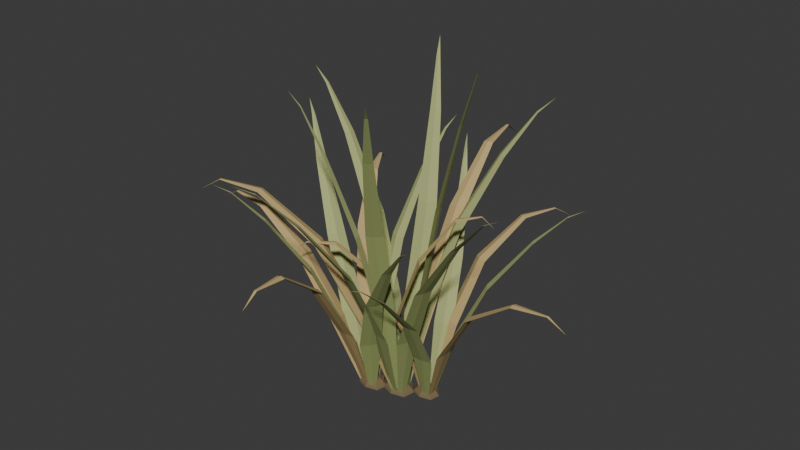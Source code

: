 # Source: source.blend  (saved by Blender 4.3.34; exported with 4.5.12 LTS)
import bpy
from mathutils import Matrix  # noqa: F401  (used for matrix-valued properties, if any)

bpy.ops.wm.read_factory_settings(use_empty=True)
scene = bpy.context.scene
scene.name = 'Scene'

# ---- collections
col_collection = bpy.data.collections.new('Collection'); scene.collection.children.link(col_collection)

# ---- materials (node trees are filled in below, after node groups)
mat_root_sheath = bpy.data.materials.new('Root_Sheath')
mat_root_sheath.diffuse_color = (0.185, 0.135, 0.065, 1.0)
mat_leaf_sunlit = bpy.data.materials.new('Leaf_Sunlit')
mat_leaf_sunlit.diffuse_color = (0.415, 0.455, 0.185, 1.0)
mat_leaf_olive = bpy.data.materials.new('Leaf_Olive')
mat_leaf_olive.diffuse_color = (0.285, 0.335, 0.115, 1.0)
mat_leaf_oldergold = bpy.data.materials.new('Leaf_OlderGold')
mat_leaf_oldergold.diffuse_color = (0.54, 0.395, 0.17, 1.0)
mat_leaf_oldershade = bpy.data.materials.new('Leaf_OlderShade')
mat_leaf_oldershade.diffuse_color = (0.365, 0.265, 0.105, 1.0)

# ---- material node trees
mat_root_sheath.use_nodes = True; mat_root_sheath.node_tree.nodes.clear()
_N = mat_root_sheath.node_tree.nodes; _L = mat_root_sheath.node_tree.links
n0 = _N.new('ShaderNodeBsdfPrincipled'); n0.name = 'Principled BSDF'; n0.location = (10, 300)
n0.inputs[0].default_value = (0.185, 0.135, 0.065, 1.0)
n0.inputs[2].default_value = 0.88
n1 = _N.new('ShaderNodeOutputMaterial'); n1.name = 'Material Output'; n1.location = (300, 300)
_L.new(n0.outputs[0], n1.inputs[0])
n1.is_active_output = True
mat_leaf_sunlit.use_nodes = True; mat_leaf_sunlit.node_tree.nodes.clear()
_N = mat_leaf_sunlit.node_tree.nodes; _L = mat_leaf_sunlit.node_tree.links
n0 = _N.new('ShaderNodeBsdfPrincipled'); n0.name = 'Principled BSDF'; n0.location = (10, 300)
n0.inputs[0].default_value = (0.415, 0.455, 0.185, 1.0)
n0.inputs[2].default_value = 0.88
n1 = _N.new('ShaderNodeOutputMaterial'); n1.name = 'Material Output'; n1.location = (300, 300)
_L.new(n0.outputs[0], n1.inputs[0])
n1.is_active_output = True
mat_leaf_olive.use_nodes = True; mat_leaf_olive.node_tree.nodes.clear()
_N = mat_leaf_olive.node_tree.nodes; _L = mat_leaf_olive.node_tree.links
n0 = _N.new('ShaderNodeBsdfPrincipled'); n0.name = 'Principled BSDF'; n0.location = (10, 300)
n0.inputs[0].default_value = (0.285, 0.335, 0.115, 1.0)
n0.inputs[2].default_value = 0.88
n1 = _N.new('ShaderNodeOutputMaterial'); n1.name = 'Material Output'; n1.location = (300, 300)
_L.new(n0.outputs[0], n1.inputs[0])
n1.is_active_output = True
mat_leaf_oldergold.use_nodes = True; mat_leaf_oldergold.node_tree.nodes.clear()
_N = mat_leaf_oldergold.node_tree.nodes; _L = mat_leaf_oldergold.node_tree.links
n0 = _N.new('ShaderNodeBsdfPrincipled'); n0.name = 'Principled BSDF'; n0.location = (10, 300)
n0.inputs[0].default_value = (0.54, 0.395, 0.17, 1.0)
n0.inputs[2].default_value = 0.88
n1 = _N.new('ShaderNodeOutputMaterial'); n1.name = 'Material Output'; n1.location = (300, 300)
_L.new(n0.outputs[0], n1.inputs[0])
n1.is_active_output = True
mat_leaf_oldershade.use_nodes = True; mat_leaf_oldershade.node_tree.nodes.clear()
_N = mat_leaf_oldershade.node_tree.nodes; _L = mat_leaf_oldershade.node_tree.links
n0 = _N.new('ShaderNodeBsdfPrincipled'); n0.name = 'Principled BSDF'; n0.location = (10, 300)
n0.inputs[0].default_value = (0.365, 0.265, 0.105, 1.0)
n0.inputs[2].default_value = 0.88
n1 = _N.new('ShaderNodeOutputMaterial'); n1.name = 'Material Output'; n1.location = (300, 300)
_L.new(n0.outputs[0], n1.inputs[0])
n1.is_active_output = True

# ---- world
world_world = bpy.data.worlds.new('World'); scene.world = world_world
world_world.use_nodes = True; world_world.node_tree.nodes.clear()
_N = world_world.node_tree.nodes; _L = world_world.node_tree.links
n0 = _N.new('ShaderNodeOutputWorld'); n0.name = 'World Output'; n0.location = (300, 300)
n1 = _N.new('ShaderNodeBackground'); n1.name = 'Background'; n1.location = (10, 300)
n1.inputs[0].default_value = (0.05088, 0.05088, 0.05088, 1.0)
_L.new(n1.outputs[0], n0.inputs[0])
n0.is_active_output = True
world_world.color = (0.05088, 0.05088, 0.05088)
world_world.sun_shadow_jitter_overblur = 0.0

# ---- meshes
me_crown_main = bpy.data.meshes.new('Crown_Main')
me_crown_main.from_pydata([(0.03136, 0.005277, 0.0), (0.01547, 0.02508, 0.0), (-0.012, 0.02203, 0.0), (-0.03323, 0.007007, 0.0), (-0.0251, -0.0158, 0.0), (-0.000743, -0.02527, 0.0), (0.02666, -0.01854, 0.0), (0.02854, 0.004802, 0.00512), (0.01408, 0.02282, 0.00512), (-0.01092, 0.02005, 0.00512), (-0.03024, 0.006377, 0.00512), (-0.02284, -0.01437, 0.00512), (-0.0006761, -0.023, 0.00512), (0.02426, -0.01688, 0.00512), (0.01662, 0.002797, 0.016), (0.008199, 0.01329, 0.016), (-0.006358, 0.01168, 0.016), (-0.01761, 0.003714, 0.016), (-0.0133, -0.008372, 0.016), (-0.0003938, -0.01339, 0.016), (0.01413, -0.009829, 0.016)], [], [(6, 5, 4, 3, 2, 1, 0), (14, 15, 16, 17, 18, 19, 20), (0, 1, 8, 7), (1, 2, 9, 8), (2, 3, 10, 9), (3, 4, 11, 10), (4, 5, 12, 11), (5, 6, 13, 12), (6, 0, 7, 13), (7, 8, 15, 14), (8, 9, 16, 15), (9, 10, 17, 16), (10, 11, 18, 17), (11, 12, 19, 18), (12, 13, 20, 19), (13, 7, 14, 20)])
me_crown_main.materials.append(mat_root_sheath)
me_crown_main.update()
me_crown_left = bpy.data.meshes.new('Crown_Left')
me_crown_left.from_pydata([(-0.02158, -0.01222, 0.0), (-0.03598, 0.005728, 0.0), (-0.06087, 0.002968, 0.0), (-0.08011, -0.01065, 0.0), (-0.07274, -0.03132, 0.0), (-0.05067, -0.0399, 0.0), (-0.02584, -0.03381, 0.0), (-0.02414, -0.01265, 0.00448), (-0.03724, 0.003682, 0.00448), (-0.05989, 0.001171, 0.00448), (-0.0774, -0.01122, 0.00448), (-0.0707, -0.03003, 0.00448), (-0.05061, -0.03784, 0.00448), (-0.02802, -0.03229, 0.00448), (-0.03494, -0.01447, 0.014), (-0.04257, -0.004954, 0.014), (-0.05576, -0.006417, 0.014), (-0.06596, -0.01363, 0.014), (-0.06205, -0.02459, 0.014), (-0.05036, -0.02914, 0.014), (-0.0372, -0.02591, 0.014)], [], [(6, 5, 4, 3, 2, 1, 0), (14, 15, 16, 17, 18, 19, 20), (0, 1, 8, 7), (1, 2, 9, 8), (2, 3, 10, 9), (3, 4, 11, 10), (4, 5, 12, 11), (5, 6, 13, 12), (6, 0, 7, 13), (7, 8, 15, 14), (8, 9, 16, 15), (9, 10, 17, 16), (10, 11, 18, 17), (11, 12, 19, 18), (12, 13, 20, 19), (13, 7, 14, 20)])
me_crown_left.materials.append(mat_root_sheath)
me_crown_left.update()
me_crown_right = bpy.data.meshes.new('Crown_Right')
me_crown_right.from_pydata([(0.07446, 0.02645, 0.0), (0.06105, 0.04316, 0.0), (0.03788, 0.04059, 0.0), (0.01996, 0.02791, 0.0), (0.02682, 0.008672, 0.0), (0.04737, 0.0006786, 0.0), (0.07049, 0.006353, 0.0), (0.07208, 0.02605, 0.00416), (0.05988, 0.04126, 0.00416), (0.03879, 0.03892, 0.00416), (0.02249, 0.02738, 0.00416), (0.02873, 0.009871, 0.00416), (0.04743, 0.002597, 0.00416), (0.06847, 0.007761, 0.00416), (0.06202, 0.02436, 0.013), (0.05492, 0.03321, 0.013), (0.04264, 0.03185, 0.013), (0.03314, 0.02513, 0.013), (0.03678, 0.01494, 0.013), (0.04767, 0.0107, 0.013), (0.05992, 0.01371, 0.013)], [], [(6, 5, 4, 3, 2, 1, 0), (14, 15, 16, 17, 18, 19, 20), (0, 1, 8, 7), (1, 2, 9, 8), (2, 3, 10, 9), (3, 4, 11, 10), (4, 5, 12, 11), (5, 6, 13, 12), (6, 0, 7, 13), (7, 8, 15, 14), (8, 9, 16, 15), (9, 10, 17, 16), (10, 11, 18, 17), (11, 12, 19, 18), (12, 13, 20, 19), (13, 7, 14, 20)])
me_crown_right.materials.append(mat_root_sheath)
me_crown_right.update()
me_blade_main_01 = bpy.data.meshes.new('Blade_Main_01')
me_blade_main_01.from_pydata([(0.01224, 0.01735, 0.006), (0.01242, 0.009817, 0.006183), (0.0167, 0.003617, 0.006), (0.01517, 0.01071, 0.005938), (0.02292, 0.04526, 0.1908), (0.0228, 0.02544, 0.1915), (0.03354, 0.008778, 0.1908), (0.03008, 0.02756, 0.1906), (0.04966, 0.05695, 0.3756), (0.04903, 0.04092, 0.3765), (0.05719, 0.02711, 0.3756), (0.05492, 0.04241, 0.3753), (0.09019, 0.05802, 0.5406), (0.08953, 0.04895, 0.5413), (0.09384, 0.04093, 0.5406), (0.09286, 0.04966, 0.5404), (0.1214, 0.05289, 0.6363), (0.1211, 0.04994, 0.6366), (0.1224, 0.04729, 0.6363), (0.1222, 0.05014, 0.6362), (0.1381, 0.05066, 0.666)], [], [(3, 2, 1, 0), (0, 1, 5, 4), (1, 2, 6, 5), (2, 3, 7, 6), (3, 0, 4, 7), (4, 5, 9, 8), (5, 6, 10, 9), (6, 7, 11, 10), (7, 4, 8, 11), (8, 9, 13, 12), (9, 10, 14, 13), (10, 11, 15, 14), (11, 8, 12, 15), (12, 13, 17, 16), (13, 14, 18, 17), (14, 15, 19, 18), (15, 12, 16, 19), (16, 17, 20), (17, 18, 20), (18, 19, 20), (19, 16, 20)])
me_blade_main_01.polygons.foreach_set('material_index', [1, 0, 0, 1, 1, 0, 0, 1, 1, 0, 0, 1, 1, 0, 0, 1, 1, 0, 0, 1, 1])
me_blade_main_01.materials.append(mat_leaf_sunlit)
me_blade_main_01.materials.append(mat_leaf_olive)
me_blade_main_01.update()
me_blade_main_02 = bpy.data.meshes.new('Blade_Main_02')
me_blade_main_02.from_pydata([(-0.01002, 0.01865, 0.006), (-0.00152, 0.01931, 0.006318), (0.005236, 0.0245, 0.006), (-0.002687, 0.02235, 0.005892), (-0.02107, 0.04229, 0.1796), (0.001212, 0.04467, 0.1808), (0.01865, 0.05875, 0.1796), (-0.002036, 0.05251, 0.1792), (-0.026, 0.0847, 0.3532), (-0.008073, 0.08731, 0.3547), (0.00574, 0.09904, 0.3532), (-0.01083, 0.09342, 0.3527), (-0.04396, 0.139, 0.5082), (-0.03387, 0.1409, 0.5093), (-0.0262, 0.1477, 0.5082), (-0.03549, 0.1442, 0.5078), (-0.061, 0.1778, 0.5981), (-0.05774, 0.1785, 0.5986), (-0.05527, 0.1808, 0.5981), (-0.05826, 0.1795, 0.5979), (-0.07048, 0.199, 0.626)], [], [(3, 2, 1, 0), (0, 1, 5, 4), (1, 2, 6, 5), (2, 3, 7, 6), (3, 0, 4, 7), (4, 5, 9, 8), (5, 6, 10, 9), (6, 7, 11, 10), (7, 4, 8, 11), (8, 9, 13, 12), (9, 10, 14, 13), (10, 11, 15, 14), (11, 8, 12, 15), (12, 13, 17, 16), (13, 14, 18, 17), (14, 15, 19, 18), (15, 12, 16, 19), (16, 17, 20), (17, 18, 20), (18, 19, 20), (19, 16, 20)])
me_blade_main_02.polygons.foreach_set('material_index', [1, 0, 0, 1, 1, 0, 0, 1, 1, 0, 0, 1, 1, 0, 0, 1, 1, 0, 0, 1, 1])
me_blade_main_02.materials.append(mat_leaf_sunlit)
me_blade_main_02.materials.append(mat_leaf_olive)
me_blade_main_02.update()
me_blade_main_03 = bpy.data.meshes.new('Blade_Main_03')
me_blade_main_03.from_pydata([(-0.001294, -0.01868, 0.006), (-0.004603, -0.01104, 0.00629), (-0.01155, -0.006456, 0.006), (-0.007042, -0.01309, 0.005901), (-0.004139, -0.05304, 0.1712), (-0.01245, -0.03278, 0.1723), (-0.03042, -0.02028, 0.1712), (-0.01892, -0.03798, 0.1708), (-0.03146, -0.07921, 0.3364), (-0.03785, -0.0627, 0.3378), (-0.05205, -0.05213, 0.3364), (-0.04309, -0.06668, 0.3359), (-0.07829, -0.1026, 0.4839), (-0.08174, -0.09316, 0.4849), (-0.08958, -0.0869, 0.4839), (-0.08469, -0.09528, 0.4835), (-0.1164, -0.1147, 0.5694), (-0.1175, -0.1117, 0.5699), (-0.1199, -0.1096, 0.5694), (-0.1184, -0.1123, 0.5693), (-0.1367, -0.1218, 0.596)], [], [(3, 2, 1, 0), (0, 1, 5, 4), (1, 2, 6, 5), (2, 3, 7, 6), (3, 0, 4, 7), (4, 5, 9, 8), (5, 6, 10, 9), (6, 7, 11, 10), (7, 4, 8, 11), (8, 9, 13, 12), (9, 10, 14, 13), (10, 11, 15, 14), (11, 8, 12, 15), (12, 13, 17, 16), (13, 14, 18, 17), (14, 15, 19, 18), (15, 12, 16, 19), (16, 17, 20), (17, 18, 20), (18, 19, 20), (19, 16, 20)])
me_blade_main_03.polygons.foreach_set('material_index', [1, 0, 0, 1, 1, 0, 0, 1, 1, 0, 0, 1, 1, 0, 0, 1, 1, 0, 0, 1, 1])
me_blade_main_03.materials.append(mat_leaf_sunlit)
me_blade_main_03.materials.append(mat_leaf_olive)
me_blade_main_03.update()
me_blade_main_04 = bpy.data.meshes.new('Blade_Main_04')
me_blade_main_04.from_pydata([(0.009667, -0.01411, 0.006), (0.00209, -0.01565, 0.006295), (-0.003418, -0.02107, 0.006), (0.003477, -0.01825, 0.0059), (0.02298, -0.03787, 0.1852), (0.003247, -0.04275, 0.1863), (-0.0107, -0.05753, 0.1852), (0.007123, -0.04939, 0.1848), (0.03432, -0.08101, 0.3644), (0.0186, -0.08579, 0.3658), (0.007811, -0.09819, 0.3644), (0.0219, -0.09089, 0.3639), (0.0608, -0.1351, 0.5244), (0.05206, -0.1383, 0.5254), (0.04622, -0.1455, 0.5244), (0.054, -0.141, 0.524), (0.08412, -0.1733, 0.6172), (0.08134, -0.1745, 0.6176), (0.07948, -0.1769, 0.6172), (0.08196, -0.1753, 0.6171), (0.09702, -0.1942, 0.646)], [], [(3, 2, 1, 0), (0, 1, 5, 4), (1, 2, 6, 5), (2, 3, 7, 6), (3, 0, 4, 7), (4, 5, 9, 8), (5, 6, 10, 9), (6, 7, 11, 10), (7, 4, 8, 11), (8, 9, 13, 12), (9, 10, 14, 13), (10, 11, 15, 14), (11, 8, 12, 15), (12, 13, 17, 16), (13, 14, 18, 17), (14, 15, 19, 18), (15, 12, 16, 19), (16, 17, 20), (17, 18, 20), (18, 19, 20), (19, 16, 20)])
me_blade_main_04.polygons.foreach_set('material_index', [1, 0, 0, 1, 1, 0, 0, 1, 1, 0, 0, 1, 1, 0, 0, 1, 1, 0, 0, 1, 1])
me_blade_main_04.materials.append(mat_leaf_sunlit)
me_blade_main_04.materials.append(mat_leaf_olive)
me_blade_main_04.update()
me_blade_main_05 = bpy.data.meshes.new('Blade_Main_05')
me_blade_main_05.from_pydata([(-0.003218, 0.02549, 0.006), (0.003722, 0.01872, 0.006599), (0.01322, 0.01675, 0.006), (0.005438, 0.02194, 0.005796), (-0.007803, 0.07361, 0.1544), (0.009724, 0.05513, 0.1567), (0.03435, 0.04863, 0.1544), (0.01448, 0.06316, 0.1536), (0.01997, 0.1296, 0.3028), (0.03352, 0.1142, 0.3055), (0.05296, 0.1075, 0.3028), (0.03746, 0.1201, 0.3019), (0.07116, 0.1972, 0.4353), (0.07851, 0.1882, 0.4372), (0.08919, 0.1837, 0.4353), (0.08074, 0.1912, 0.4346), (0.1139, 0.2431, 0.5121), (0.1162, 0.2402, 0.5129), (0.1196, 0.2385, 0.5121), (0.1169, 0.241, 0.5119), (0.1365, 0.2683, 0.536)], [], [(3, 2, 1, 0), (0, 1, 5, 4), (1, 2, 6, 5), (2, 3, 7, 6), (3, 0, 4, 7), (4, 5, 9, 8), (5, 6, 10, 9), (6, 7, 11, 10), (7, 4, 8, 11), (8, 9, 13, 12), (9, 10, 14, 13), (10, 11, 15, 14), (11, 8, 12, 15), (12, 13, 17, 16), (13, 14, 18, 17), (14, 15, 19, 18), (15, 12, 16, 19), (16, 17, 20), (17, 18, 20), (18, 19, 20), (19, 16, 20)])
me_blade_main_05.polygons.foreach_set('material_index', [1, 0, 0, 1, 1, 0, 0, 1, 1, 0, 0, 1, 1, 0, 0, 1, 1, 0, 0, 1, 1])
me_blade_main_05.materials.append(mat_leaf_sunlit)
me_blade_main_05.materials.append(mat_leaf_olive)
me_blade_main_05.update()
me_blade_main_06 = bpy.data.meshes.new('Blade_Main_06')
me_blade_main_06.from_pydata([(-0.01334, 0.0006514, 0.006), (-0.008565, 0.008178, 0.006516), (-0.008624, 0.01709, 0.006), (-0.0118, 0.009106, 0.005825), (-0.04964, 0.008497, 0.16), (-0.03791, 0.02875, 0.162), (-0.03867, 0.05214, 0.16), (-0.04628, 0.03085, 0.1593), (-0.1032, 0.0351, 0.314), (-0.09464, 0.05192, 0.3164), (-0.09571, 0.07077, 0.314), (-0.1011, 0.05328, 0.3132), (-0.1804, 0.0604, 0.4515), (-0.1761, 0.07017, 0.4532), (-0.1769, 0.08081, 0.4515), (-0.1795, 0.07075, 0.4509), (-0.2386, 0.07532, 0.5312), (-0.2374, 0.07856, 0.5319), (-0.2377, 0.08201, 0.5312), (-0.2384, 0.0787, 0.531), (-0.2705, 0.08329, 0.556)], [], [(3, 2, 1, 0), (0, 1, 5, 4), (1, 2, 6, 5), (2, 3, 7, 6), (3, 0, 4, 7), (4, 5, 9, 8), (5, 6, 10, 9), (6, 7, 11, 10), (7, 4, 8, 11), (8, 9, 13, 12), (9, 10, 14, 13), (10, 11, 15, 14), (11, 8, 12, 15), (12, 13, 17, 16), (13, 14, 18, 17), (14, 15, 19, 18), (15, 12, 16, 19), (16, 17, 20), (17, 18, 20), (18, 19, 20), (19, 16, 20)])
me_blade_main_06.polygons.foreach_set('material_index', [1, 0, 0, 1, 1, 0, 0, 1, 1, 0, 0, 1, 1, 0, 0, 1, 1, 0, 0, 1, 1])
me_blade_main_06.materials.append(mat_leaf_sunlit)
me_blade_main_06.materials.append(mat_leaf_olive)
me_blade_main_06.update()
me_blade_main_07 = bpy.data.meshes.new('Blade_Main_07')
me_blade_main_07.from_pydata([(0.01077, -0.01967, 0.006), (0.002397, -0.01518, 0.006666), (-0.007075, -0.01588, 0.006), (0.001658, -0.01865, 0.005773), (0.02734, -0.06837, 0.1488), (0.005656, -0.05609, 0.1514), (-0.01925, -0.05685, 0.1488), (0.003497, -0.06482, 0.1479), (0.01489, -0.1361, 0.2916), (-0.002393, -0.1259, 0.2946), (-0.02246, -0.1253, 0.2916), (-0.004259, -0.1323, 0.2906), (-0.01738, -0.2241, 0.4191), (-0.02705, -0.2182, 0.4212), (-0.03834, -0.2172, 0.4191), (-0.02814, -0.2215, 0.4184), (-0.04711, -0.2868, 0.4931), (-0.05025, -0.2849, 0.4938), (-0.05388, -0.2843, 0.4931), (-0.05058, -0.2858, 0.4928), (-0.06261, -0.321, 0.516)], [], [(3, 2, 1, 0), (0, 1, 5, 4), (1, 2, 6, 5), (2, 3, 7, 6), (3, 0, 4, 7), (4, 5, 9, 8), (5, 6, 10, 9), (6, 7, 11, 10), (7, 4, 8, 11), (8, 9, 13, 12), (9, 10, 14, 13), (10, 11, 15, 14), (11, 8, 12, 15), (12, 13, 17, 16), (13, 14, 18, 17), (14, 15, 19, 18), (15, 12, 16, 19), (16, 17, 20), (17, 18, 20), (18, 19, 20), (19, 16, 20)])
me_blade_main_07.polygons.foreach_set('material_index', [1, 0, 0, 1, 1, 0, 0, 1, 1, 0, 0, 1, 1, 0, 0, 1, 1, 0, 0, 1, 1])
me_blade_main_07.materials.append(mat_leaf_sunlit)
me_blade_main_07.materials.append(mat_leaf_olive)
me_blade_main_07.update()
me_blade_main_08 = bpy.data.meshes.new('Blade_Main_08')
me_blade_main_08.from_pydata([(0.02054, -0.005215, 0.006), (0.01516, -0.01206, 0.006611), (0.01428, -0.02072, 0.006), (0.01818, -0.01328, 0.005792), (0.05966, -0.0187, 0.1432), (0.04629, -0.03721, 0.1456), (0.04444, -0.05998, 0.1432), (0.05401, -0.04006, 0.1424), (0.1164, -0.05315, 0.2804), (0.1065, -0.06865, 0.2831), (0.1053, -0.08701, 0.2804), (0.1123, -0.07057, 0.2795), (0.1989, -0.08958, 0.4029), (0.1938, -0.09865, 0.4048), (0.1933, -0.109, 0.4029), (0.1968, -0.09953, 0.4023), (0.2613, -0.1128, 0.4739), (0.2599, -0.1158, 0.4747), (0.2597, -0.1192, 0.4739), (0.2607, -0.1161, 0.4737), (0.2956, -0.1253, 0.496)], [], [(3, 2, 1, 0), (0, 1, 5, 4), (1, 2, 6, 5), (2, 3, 7, 6), (3, 0, 4, 7), (4, 5, 9, 8), (5, 6, 10, 9), (6, 7, 11, 10), (7, 4, 8, 11), (8, 9, 13, 12), (9, 10, 14, 13), (10, 11, 15, 14), (11, 8, 12, 15), (12, 13, 17, 16), (13, 14, 18, 17), (14, 15, 19, 18), (15, 12, 16, 19), (16, 17, 20), (17, 18, 20), (18, 19, 20), (19, 16, 20)])
me_blade_main_08.polygons.foreach_set('material_index', [1, 0, 0, 1, 1, 0, 0, 1, 1, 0, 0, 1, 1, 0, 0, 1, 1, 0, 0, 1, 1])
me_blade_main_08.materials.append(mat_leaf_sunlit)
me_blade_main_08.materials.append(mat_leaf_olive)
me_blade_main_08.update()
me_blade_main_09 = bpy.data.meshes.new('Blade_Main_09')
me_blade_main_09.from_pydata([(-0.006316, -0.01778, 0.006), (-0.007481, -0.009351, 0.006654), (-0.01296, -0.002848, 0.006), (-0.01037, -0.01064, 0.005778), (-0.04279, -0.06116, 0.1581), (-0.04555, -0.03903, 0.1607), (-0.05924, -0.02143, 0.1581), (-0.05287, -0.04206, 0.1572), (-0.1146, -0.09573, 0.3024), (-0.1169, -0.078, 0.3057), (-0.1269, -0.06315, 0.3024), (-0.122, -0.07992, 0.3013), (-0.2182, -0.1283, 0.3882), (-0.2201, -0.1185, 0.3909), (-0.2246, -0.1096, 0.3882), (-0.2218, -0.1191, 0.3873), (-0.2963, -0.1463, 0.396), (-0.2974, -0.1433, 0.397), (-0.2982, -0.1402, 0.396), (-0.2972, -0.1432, 0.3957), (-0.3385, -0.1567, 0.3687)], [], [(3, 2, 1, 0), (0, 1, 5, 4), (1, 2, 6, 5), (2, 3, 7, 6), (3, 0, 4, 7), (4, 5, 9, 8), (5, 6, 10, 9), (6, 7, 11, 10), (7, 4, 8, 11), (8, 9, 13, 12), (9, 10, 14, 13), (10, 11, 15, 14), (11, 8, 12, 15), (12, 13, 17, 16), (13, 14, 18, 17), (14, 15, 19, 18), (15, 12, 16, 19), (16, 17, 20), (17, 18, 20), (18, 19, 20), (19, 16, 20)])
me_blade_main_09.polygons.foreach_set('material_index', [1, 0, 0, 1, 1, 0, 0, 1, 1, 0, 0, 1, 1, 0, 0, 1, 1, 0, 0, 1, 1])
me_blade_main_09.materials.append(mat_leaf_oldergold)
me_blade_main_09.materials.append(mat_leaf_oldershade)
me_blade_main_09.update()
me_blade_main_10 = bpy.data.meshes.new('Blade_Main_10')
me_blade_main_10.from_pydata([(-0.002206, 0.01696, 0.006), (0.00524, 0.01493, 0.00652), (0.01261, 0.01722, 0.006), (0.00519, 0.01783, 0.005823), (-0.003629, 0.06386, 0.1737), (0.01613, 0.05941, 0.1757), (0.03532, 0.06591, 0.1737), (0.01575, 0.06675, 0.173), (0.005303, 0.1383, 0.3328), (0.02139, 0.1359, 0.3355), (0.03675, 0.1413, 0.3328), (0.0209, 0.1411, 0.3319), (0.005518, 0.2405, 0.4274), (0.01459, 0.2403, 0.4297), (0.02329, 0.2429, 0.4274), (0.01434, 0.2421, 0.4266), (0.001571, 0.3158, 0.436), (0.00443, 0.3165, 0.4369), (0.007342, 0.3168, 0.436), (0.004465, 0.3163, 0.4357), (-0.0007313, 0.357, 0.4059)], [], [(3, 2, 1, 0), (0, 1, 5, 4), (1, 2, 6, 5), (2, 3, 7, 6), (3, 0, 4, 7), (4, 5, 9, 8), (5, 6, 10, 9), (6, 7, 11, 10), (7, 4, 8, 11), (8, 9, 13, 12), (9, 10, 14, 13), (10, 11, 15, 14), (11, 8, 12, 15), (12, 13, 17, 16), (13, 14, 18, 17), (14, 15, 19, 18), (15, 12, 16, 19), (16, 17, 20), (17, 18, 20), (18, 19, 20), (19, 16, 20)])
me_blade_main_10.polygons.foreach_set('material_index', [1, 0, 0, 1, 1, 0, 0, 1, 1, 0, 0, 1, 1, 0, 0, 1, 1, 0, 0, 1, 1])
me_blade_main_10.materials.append(mat_leaf_oldergold)
me_blade_main_10.materials.append(mat_leaf_oldershade)
me_blade_main_10.update()
me_blade_left_01 = bpy.data.meshes.new('Blade_Left_01')
me_blade_left_01.from_pydata([(-0.07127, -0.02183, 0.006), (-0.06555, -0.01554, 0.006558), (-0.06411, -0.007148, 0.006), (-0.06842, -0.01414, 0.00581), (-0.1166, -0.0273, 0.1376), (-0.1013, -0.01103, 0.1398), (-0.09676, 0.01084, 0.1376), (-0.1085, -0.007282, 0.1368), (-0.1715, -0.003215, 0.2692), (-0.159, 0.009744, 0.2718), (-0.1544, 0.02716, 0.2692), (-0.1643, 0.01273, 0.2683), (-0.2387, 0.04336, 0.3867), (-0.2316, 0.05061, 0.3885), (-0.2285, 0.0603, 0.3867), (-0.2343, 0.05225, 0.3861), (-0.2849, 0.08292, 0.4549), (-0.2826, 0.08528, 0.4555), (-0.2815, 0.08837, 0.4549), (-0.2834, 0.08576, 0.4546), (-0.3104, 0.1039, 0.476)], [], [(3, 2, 1, 0), (0, 1, 5, 4), (1, 2, 6, 5), (2, 3, 7, 6), (3, 0, 4, 7), (4, 5, 9, 8), (5, 6, 10, 9), (6, 7, 11, 10), (7, 4, 8, 11), (8, 9, 13, 12), (9, 10, 14, 13), (10, 11, 15, 14), (11, 8, 12, 15), (12, 13, 17, 16), (13, 14, 18, 17), (14, 15, 19, 18), (15, 12, 16, 19), (16, 17, 20), (17, 18, 20), (18, 19, 20), (19, 16, 20)])
me_blade_left_01.polygons.foreach_set('material_index', [1, 0, 0, 1, 1, 0, 0, 1, 1, 0, 0, 1, 1, 0, 0, 1, 1, 0, 0, 1, 1])
me_blade_left_01.materials.append(mat_leaf_sunlit)
me_blade_left_01.materials.append(mat_leaf_olive)
me_blade_left_01.update()
me_blade_left_02 = bpy.data.meshes.new('Blade_Left_02')
me_blade_left_02.from_pydata([(-0.06173, -0.03452, 0.006), (-0.06613, -0.02818, 0.006504), (-0.07325, -0.0252, 0.006), (-0.06795, -0.03043, 0.005829), (-0.08286, -0.06157, 0.1264), (-0.09513, -0.04546, 0.1284), (-0.114, -0.03811, 0.1264), (-0.09955, -0.05133, 0.1257), (-0.1251, -0.09747, 0.2468), (-0.1358, -0.08511, 0.2491), (-0.1511, -0.07953, 0.2468), (-0.1389, -0.08965, 0.246), (-0.1739, -0.1546, 0.3543), (-0.1804, -0.148, 0.3559), (-0.1891, -0.145, 0.3543), (-0.1819, -0.1504, 0.3537), (-0.2069, -0.1995, 0.4167), (-0.2091, -0.1975, 0.4173), (-0.2119, -0.1965, 0.4167), (-0.2095, -0.1982, 0.4164), (-0.2248, -0.2241, 0.436)], [], [(3, 2, 1, 0), (0, 1, 5, 4), (1, 2, 6, 5), (2, 3, 7, 6), (3, 0, 4, 7), (4, 5, 9, 8), (5, 6, 10, 9), (6, 7, 11, 10), (7, 4, 8, 11), (8, 9, 13, 12), (9, 10, 14, 13), (10, 11, 15, 14), (11, 8, 12, 15), (12, 13, 17, 16), (13, 14, 18, 17), (14, 15, 19, 18), (15, 12, 16, 19), (16, 17, 20), (17, 18, 20), (18, 19, 20), (19, 16, 20)])
me_blade_left_02.polygons.foreach_set('material_index', [1, 0, 0, 1, 1, 0, 0, 1, 1, 0, 0, 1, 1, 0, 0, 1, 1, 0, 0, 1, 1])
me_blade_left_02.materials.append(mat_leaf_sunlit)
me_blade_left_02.materials.append(mat_leaf_olive)
me_blade_left_02.update()
me_blade_left_03 = bpy.data.meshes.new('Blade_Left_03')
me_blade_left_03.from_pydata([(-0.06098, -0.00233, 0.006), (-0.05394, -0.005531, 0.006373), (-0.0463, -0.004392, 0.006), (-0.05353, -0.002623, 0.005873), (-0.08029, 0.02944, 0.1404), (-0.06211, 0.0204, 0.1419), (-0.04191, 0.02249, 0.1404), (-0.06076, 0.02786, 0.1399), (-0.0768, 0.07398, 0.2748), (-0.06239, 0.06616, 0.2766), (-0.04601, 0.0669, 0.2748), (-0.06107, 0.07189, 0.2742), (-0.0569, 0.1316, 0.3948), (-0.04889, 0.1269, 0.3961), (-0.03962, 0.1268, 0.3948), (-0.04804, 0.13, 0.3944), (-0.03637, 0.1724, 0.4644), (-0.03379, 0.1709, 0.4649), (-0.03079, 0.1707, 0.4644), (-0.0335, 0.1718, 0.4642), (-0.0258, 0.1947, 0.486)], [], [(3, 2, 1, 0), (0, 1, 5, 4), (1, 2, 6, 5), (2, 3, 7, 6), (3, 0, 4, 7), (4, 5, 9, 8), (5, 6, 10, 9), (6, 7, 11, 10), (7, 4, 8, 11), (8, 9, 13, 12), (9, 10, 14, 13), (10, 11, 15, 14), (11, 8, 12, 15), (12, 13, 17, 16), (13, 14, 18, 17), (14, 15, 19, 18), (15, 12, 16, 19), (16, 17, 20), (17, 18, 20), (18, 19, 20), (19, 16, 20)])
me_blade_left_03.polygons.foreach_set('material_index', [1, 0, 0, 1, 1, 0, 0, 1, 1, 0, 0, 1, 1, 0, 0, 1, 1, 0, 0, 1, 1])
me_blade_left_03.materials.append(mat_leaf_sunlit)
me_blade_left_03.materials.append(mat_leaf_olive)
me_blade_left_03.update()
me_blade_left_04 = bpy.data.meshes.new('Blade_Left_04')
me_blade_left_04.from_pydata([(-0.03452, -0.02445, 0.006), (-0.04092, -0.02976, 0.006529), (-0.04344, -0.03768, 0.006), (-0.03832, -0.03151, 0.00582), (-0.007462, -0.04085, 0.118), (-0.0237, -0.05542, 0.1202), (-0.02994, -0.07632, 0.118), (-0.017, -0.05966, 0.1173), (0.02823, -0.07759, 0.23), (0.01578, -0.09001, 0.2325), (0.011, -0.1069, 0.23), (0.02092, -0.09303, 0.2291), (0.08414, -0.1183, 0.33), (0.0775, -0.1257, 0.3318), (0.07492, -0.1353, 0.33), (0.08022, -0.1272, 0.3294), (0.1277, -0.1452, 0.388), (0.1257, -0.1477, 0.3887), (0.1249, -0.1508, 0.388), (0.1265, -0.1481, 0.3878), (0.1517, -0.1597, 0.406)], [], [(3, 2, 1, 0), (0, 1, 5, 4), (1, 2, 6, 5), (2, 3, 7, 6), (3, 0, 4, 7), (4, 5, 9, 8), (5, 6, 10, 9), (6, 7, 11, 10), (7, 4, 8, 11), (8, 9, 13, 12), (9, 10, 14, 13), (10, 11, 15, 14), (11, 8, 12, 15), (12, 13, 17, 16), (13, 14, 18, 17), (14, 15, 19, 18), (15, 12, 16, 19), (16, 17, 20), (17, 18, 20), (18, 19, 20), (19, 16, 20)])
me_blade_left_04.polygons.foreach_set('material_index', [1, 0, 0, 1, 1, 0, 0, 1, 1, 0, 0, 1, 1, 0, 0, 1, 1, 0, 0, 1, 1])
me_blade_left_04.materials.append(mat_leaf_sunlit)
me_blade_left_04.materials.append(mat_leaf_olive)
me_blade_left_04.update()
me_blade_left_05 = bpy.data.meshes.new('Blade_Left_05')
me_blade_left_05.from_pydata([(-0.0695, -0.03241, 0.006), (-0.06808, -0.02443, 0.00665), (-0.07112, -0.01692, 0.006), (-0.07107, -0.02474, 0.005779), (-0.1124, -0.06122, 0.1308), (-0.1081, -0.04042, 0.1334), (-0.1149, -0.0203, 0.1308), (-0.1156, -0.04087, 0.1299), (-0.1829, -0.07118, 0.2492), (-0.1793, -0.05454, 0.2525), (-0.1831, -0.03797, 0.2492), (-0.1843, -0.05458, 0.2481), (-0.2794, -0.06921, 0.3196), (-0.2778, -0.05984, 0.3222), (-0.2786, -0.05037, 0.3196), (-0.2794, -0.05977, 0.3187), (-0.3501, -0.06162, 0.326), (-0.35, -0.05854, 0.3269), (-0.3497, -0.05549, 0.326), (-0.3499, -0.05856, 0.3257), (-0.3886, -0.05811, 0.3036)], [], [(3, 2, 1, 0), (0, 1, 5, 4), (1, 2, 6, 5), (2, 3, 7, 6), (3, 0, 4, 7), (4, 5, 9, 8), (5, 6, 10, 9), (6, 7, 11, 10), (7, 4, 8, 11), (8, 9, 13, 12), (9, 10, 14, 13), (10, 11, 15, 14), (11, 8, 12, 15), (12, 13, 17, 16), (13, 14, 18, 17), (14, 15, 19, 18), (15, 12, 16, 19), (16, 17, 20), (17, 18, 20), (18, 19, 20), (19, 16, 20)])
me_blade_left_05.polygons.foreach_set('material_index', [1, 0, 0, 1, 1, 0, 0, 1, 1, 0, 0, 1, 1, 0, 0, 1, 1, 0, 0, 1, 1])
me_blade_left_05.materials.append(mat_leaf_oldergold)
me_blade_left_05.materials.append(mat_leaf_oldershade)
me_blade_left_05.update()
me_blade_left_06 = bpy.data.meshes.new('Blade_Left_06')
me_blade_left_06.from_pydata([(-0.04851, -0.03003, 0.006), (-0.05569, -0.02781, 0.006563), (-0.06294, -0.02978, 0.006), (-0.05574, -0.03061, 0.005809), (-0.04891, -0.06983, 0.1269), (-0.06803, -0.06508, 0.1292), (-0.0869, -0.07076, 0.1269), (-0.06786, -0.07207, 0.1261), (-0.06016, -0.1328, 0.2416), (-0.07577, -0.1304, 0.2445), (-0.09086, -0.1351, 0.2416), (-0.07542, -0.1352, 0.2406), (-0.06351, -0.22, 0.3098), (-0.07233, -0.2199, 0.3122), (-0.08086, -0.2221, 0.3098), (-0.07214, -0.2214, 0.309), (-0.06184, -0.2845, 0.316), (-0.06463, -0.2851, 0.3168), (-0.06747, -0.2854, 0.316), (-0.06466, -0.2849, 0.3157), (-0.06079, -0.3199, 0.2943)], [], [(3, 2, 1, 0), (0, 1, 5, 4), (1, 2, 6, 5), (2, 3, 7, 6), (3, 0, 4, 7), (4, 5, 9, 8), (5, 6, 10, 9), (6, 7, 11, 10), (7, 4, 8, 11), (8, 9, 13, 12), (9, 10, 14, 13), (10, 11, 15, 14), (11, 8, 12, 15), (12, 13, 17, 16), (13, 14, 18, 17), (14, 15, 19, 18), (15, 12, 16, 19), (16, 17, 20), (17, 18, 20), (18, 19, 20), (19, 16, 20)])
me_blade_left_06.polygons.foreach_set('material_index', [1, 0, 0, 1, 1, 0, 0, 1, 1, 0, 0, 1, 1, 0, 0, 1, 1, 0, 0, 1, 1])
me_blade_left_06.materials.append(mat_leaf_oldergold)
me_blade_left_06.materials.append(mat_leaf_oldershade)
me_blade_left_06.update()
me_blade_left_07 = bpy.data.meshes.new('Blade_Left_07')
me_blade_left_07.from_pydata([(-0.07048, -0.01059, 0.006), (-0.06299, -0.008044, 0.00654), (-0.05803, -0.00187, 0.006), (-0.06469, -0.005612, 0.005816), (-0.1137, 0.009523, 0.1425), (-0.09389, 0.01577, 0.1447), (-0.08019, 0.03137, 0.1425), (-0.09798, 0.02204, 0.1418), (-0.1528, 0.06067, 0.272), (-0.1368, 0.06561, 0.2749), (-0.1249, 0.0773, 0.272), (-0.1395, 0.07013, 0.271), (-0.1929, 0.1386, 0.349), (-0.1841, 0.1419, 0.3514), (-0.1767, 0.1474, 0.349), (-0.185, 0.1434, 0.3482), (-0.217, 0.1989, 0.356), (-0.2144, 0.2004, 0.3569), (-0.2116, 0.2016, 0.356), (-0.2143, 0.2002, 0.3557), (-0.2306, 0.2313, 0.3315)], [], [(3, 2, 1, 0), (0, 1, 5, 4), (1, 2, 6, 5), (2, 3, 7, 6), (3, 0, 4, 7), (4, 5, 9, 8), (5, 6, 10, 9), (6, 7, 11, 10), (7, 4, 8, 11), (8, 9, 13, 12), (9, 10, 14, 13), (10, 11, 15, 14), (11, 8, 12, 15), (12, 13, 17, 16), (13, 14, 18, 17), (14, 15, 19, 18), (15, 12, 16, 19), (16, 17, 20), (17, 18, 20), (18, 19, 20), (19, 16, 20)])
me_blade_left_07.polygons.foreach_set('material_index', [1, 0, 0, 1, 1, 0, 0, 1, 1, 0, 0, 1, 1, 0, 0, 1, 1, 0, 0, 1, 1])
me_blade_left_07.materials.append(mat_leaf_oldergold)
me_blade_left_07.materials.append(mat_leaf_oldershade)
me_blade_left_07.update()
me_blade_left_08 = bpy.data.meshes.new('Blade_Left_08')
me_blade_left_08.from_pydata([(-0.032, -0.006126, 0.006), (-0.03062, -0.01292, 0.006316), (-0.02575, -0.01787, 0.006), (-0.02828, -0.01168, 0.005892), (-0.007521, 0.00617, 0.1503), (-0.003173, -0.01153, 0.1516), (0.009988, -0.02414, 0.1503), (0.002731, -0.008117, 0.1499), (0.03553, 0.01791, 0.2872), (0.03989, 0.003884, 0.289), (0.05073, -0.006025, 0.2872), (0.04423, 0.006643, 0.2866), (0.08924, 0.045, 0.3686), (0.09255, 0.0375, 0.3704), (0.09843, 0.03178, 0.3686), (0.09427, 0.03869, 0.368), (0.1271, 0.06879, 0.376), (0.1288, 0.0668, 0.3768), (0.1302, 0.06457, 0.376), (0.1286, 0.06664, 0.3757), (0.1477, 0.0819, 0.3501)], [], [(3, 2, 1, 0), (0, 1, 5, 4), (1, 2, 6, 5), (2, 3, 7, 6), (3, 0, 4, 7), (4, 5, 9, 8), (5, 6, 10, 9), (6, 7, 11, 10), (7, 4, 8, 11), (8, 9, 13, 12), (9, 10, 14, 13), (10, 11, 15, 14), (11, 8, 12, 15), (12, 13, 17, 16), (13, 14, 18, 17), (14, 15, 19, 18), (15, 12, 16, 19), (16, 17, 20), (17, 18, 20), (18, 19, 20), (19, 16, 20)])
me_blade_left_08.polygons.foreach_set('material_index', [1, 0, 0, 1, 1, 0, 0, 1, 1, 0, 0, 1, 1, 0, 0, 1, 1, 0, 0, 1, 1])
me_blade_left_08.materials.append(mat_leaf_oldergold)
me_blade_left_08.materials.append(mat_leaf_oldershade)
me_blade_left_08.update()
me_blade_right_01 = bpy.data.meshes.new('Blade_Right_01')
me_blade_right_01.from_pydata([(0.0572, 0.04139, 0.006), (0.05868, 0.03361, 0.006546), (0.0641, 0.02785, 0.006), (0.06132, 0.03496, 0.005814), (0.07826, 0.0789, 0.118), (0.08156, 0.0584, 0.1202), (0.09499, 0.04257, 0.118), (0.08835, 0.06152, 0.1172), (0.1266, 0.1065, 0.23), (0.1288, 0.08993, 0.2325), (0.1388, 0.07647, 0.23), (0.134, 0.09201, 0.2291), (0.1987, 0.1299, 0.33), (0.1997, 0.1205, 0.3318), (0.2048, 0.1125, 0.33), (0.2024, 0.1215, 0.3294), (0.2537, 0.1413, 0.388), (0.2541, 0.1383, 0.3887), (0.2555, 0.1356, 0.388), (0.2548, 0.1385, 0.3878), (0.2834, 0.1481, 0.406)], [], [(3, 2, 1, 0), (0, 1, 5, 4), (1, 2, 6, 5), (2, 3, 7, 6), (3, 0, 4, 7), (4, 5, 9, 8), (5, 6, 10, 9), (6, 7, 11, 10), (7, 4, 8, 11), (8, 9, 13, 12), (9, 10, 14, 13), (10, 11, 15, 14), (11, 8, 12, 15), (12, 13, 17, 16), (13, 14, 18, 17), (14, 15, 19, 18), (15, 12, 16, 19), (16, 17, 20), (17, 18, 20), (18, 19, 20), (19, 16, 20)])
me_blade_right_01.polygons.foreach_set('material_index', [1, 0, 0, 1, 1, 0, 0, 1, 1, 0, 0, 1, 1, 0, 0, 1, 1, 0, 0, 1, 1])
me_blade_right_01.materials.append(mat_leaf_sunlit)
me_blade_right_01.materials.append(mat_leaf_olive)
me_blade_right_01.update()
me_blade_right_02 = bpy.data.meshes.new('Blade_Right_02')
me_blade_right_02.from_pydata([(0.03856, 0.04081, 0.006), (0.04564, 0.04163, 0.006437), (0.05115, 0.04615, 0.006), (0.04459, 0.04411, 0.005851), (0.02646, 0.07013, 0.1236), (0.04495, 0.07297, 0.1254), (0.05922, 0.08507, 0.1236), (0.04212, 0.07918, 0.123), (0.01597, 0.1203, 0.2412), (0.03075, 0.1233, 0.2433), (0.04211, 0.1332, 0.2412), (0.02846, 0.1279, 0.2405), (-0.009682, 0.1844, 0.3462), (-0.00143, 0.1866, 0.3477), (0.004928, 0.1922, 0.3462), (-0.002699, 0.1889, 0.3457), (-0.03246, 0.2302, 0.4071), (-0.02982, 0.231, 0.4077), (-0.02775, 0.2329, 0.4071), (-0.0302, 0.2317, 0.4069), (-0.04501, 0.2552, 0.426)], [], [(3, 2, 1, 0), (0, 1, 5, 4), (1, 2, 6, 5), (2, 3, 7, 6), (3, 0, 4, 7), (4, 5, 9, 8), (5, 6, 10, 9), (6, 7, 11, 10), (7, 4, 8, 11), (8, 9, 13, 12), (9, 10, 14, 13), (10, 11, 15, 14), (11, 8, 12, 15), (12, 13, 17, 16), (13, 14, 18, 17), (14, 15, 19, 18), (15, 12, 16, 19), (16, 17, 20), (17, 18, 20), (18, 19, 20), (19, 16, 20)])
me_blade_right_02.polygons.foreach_set('material_index', [1, 0, 0, 1, 1, 0, 0, 1, 1, 0, 0, 1, 1, 0, 0, 1, 1, 0, 0, 1, 1])
me_blade_right_02.materials.append(mat_leaf_sunlit)
me_blade_right_02.materials.append(mat_leaf_olive)
me_blade_right_02.update()
me_blade_right_03 = bpy.data.meshes.new('Blade_Right_03')
me_blade_right_03.from_pydata([(0.06278, 0.01163, 0.006), (0.05549, 0.01228, 0.006586), (0.04898, 0.008947, 0.006), (0.05601, 0.009612, 0.005801), (0.09263, -0.02178, 0.1068), (0.07358, -0.01968, 0.1092), (0.05608, -0.02748, 0.1068), (0.07462, -0.02631, 0.106), (0.107, -0.08005, 0.2076), (0.09166, -0.07809, 0.2103), (0.07717, -0.08335, 0.2076), (0.0922, -0.08292, 0.2067), (0.1113, -0.1616, 0.2976), (0.1026, -0.1603, 0.2994), (0.09427, -0.1627, 0.2976), (0.1028, -0.1627, 0.297), (0.1084, -0.222, 0.3498), (0.1056, -0.2216, 0.3505), (0.1028, -0.2222, 0.3498), (0.1056, -0.2223, 0.3496), (0.1074, -0.2548, 0.366)], [], [(3, 2, 1, 0), (0, 1, 5, 4), (1, 2, 6, 5), (2, 3, 7, 6), (3, 0, 4, 7), (4, 5, 9, 8), (5, 6, 10, 9), (6, 7, 11, 10), (7, 4, 8, 11), (8, 9, 13, 12), (9, 10, 14, 13), (10, 11, 15, 14), (11, 8, 12, 15), (12, 13, 17, 16), (13, 14, 18, 17), (14, 15, 19, 18), (15, 12, 16, 19), (16, 17, 20), (17, 18, 20), (18, 19, 20), (19, 16, 20)])
me_blade_right_03.polygons.foreach_set('material_index', [1, 0, 0, 1, 1, 0, 0, 1, 1, 0, 0, 1, 1, 0, 0, 1, 1, 0, 0, 1, 1])
me_blade_right_03.materials.append(mat_leaf_sunlit)
me_blade_right_03.materials.append(mat_leaf_olive)
me_blade_right_03.update()
me_blade_right_04 = bpy.data.meshes.new('Blade_Right_04')
me_blade_right_04.from_pydata([(0.06504, 0.02126, 0.006), (0.06225, 0.01471, 0.006578), (0.06337, 0.00768, 0.006), (0.06487, 0.01439, 0.005804), (0.106, 0.0159, 0.1191), (0.09965, -0.001637, 0.1215), (0.103, -0.01998, 0.1191), (0.1061, -0.002174, 0.1183), (0.1697, -0.001953, 0.2264), (0.166, -0.01641, 0.2293), (0.1687, -0.03109, 0.2264), (0.1703, -0.01656, 0.2254), (0.259, -0.01441, 0.2902), (0.2581, -0.0227, 0.2925), (0.2592, -0.03096, 0.2902), (0.2595, -0.02268, 0.2894), (0.3256, -0.01945, 0.296), (0.3258, -0.02214, 0.2968), (0.3258, -0.02484, 0.296), (0.3257, -0.02215, 0.2957), (0.362, -0.02209, 0.2757)], [], [(3, 2, 1, 0), (0, 1, 5, 4), (1, 2, 6, 5), (2, 3, 7, 6), (3, 0, 4, 7), (4, 5, 9, 8), (5, 6, 10, 9), (6, 7, 11, 10), (7, 4, 8, 11), (8, 9, 13, 12), (9, 10, 14, 13), (10, 11, 15, 14), (11, 8, 12, 15), (12, 13, 17, 16), (13, 14, 18, 17), (14, 15, 19, 18), (15, 12, 16, 19), (16, 17, 20), (17, 18, 20), (18, 19, 20), (19, 16, 20)])
me_blade_right_04.polygons.foreach_set('material_index', [1, 0, 0, 1, 1, 0, 0, 1, 1, 0, 0, 1, 1, 0, 0, 1, 1, 0, 0, 1, 1])
me_blade_right_04.materials.append(mat_leaf_oldergold)
me_blade_right_04.materials.append(mat_leaf_oldershade)
me_blade_right_04.update()
me_blade_right_05 = bpy.data.meshes.new('Blade_Right_05')
me_blade_right_05.from_pydata([(0.04425, 0.04616, 0.006), (0.05, 0.04164, 0.006548), (0.05729, 0.0409, 0.006), (0.05103, 0.04417, 0.005814), (0.03841, 0.09293, 0.1269), (0.05329, 0.08082, 0.1291), (0.07227, 0.07802, 0.1269), (0.05603, 0.08705, 0.1261), (0.05973, 0.1536, 0.2416), (0.07171, 0.1439, 0.2445), (0.08671, 0.1405, 0.2416), (0.07373, 0.1481, 0.2406), (0.1028, 0.2299, 0.3098), (0.1098, 0.2249, 0.3121), (0.1178, 0.2219, 0.3098), (0.1105, 0.2262, 0.309), (0.1398, 0.2832, 0.316), (0.1423, 0.2819, 0.3168), (0.1446, 0.2805, 0.316), (0.1422, 0.2818, 0.3157), (0.1594, 0.3124, 0.2943)], [], [(3, 2, 1, 0), (0, 1, 5, 4), (1, 2, 6, 5), (2, 3, 7, 6), (3, 0, 4, 7), (4, 5, 9, 8), (5, 6, 10, 9), (6, 7, 11, 10), (7, 4, 8, 11), (8, 9, 13, 12), (9, 10, 14, 13), (10, 11, 15, 14), (11, 8, 12, 15), (12, 13, 17, 16), (13, 14, 18, 17), (14, 15, 19, 18), (15, 12, 16, 19), (16, 17, 20), (17, 18, 20), (18, 19, 20), (19, 16, 20)])
me_blade_right_05.polygons.foreach_set('material_index', [1, 0, 0, 1, 1, 0, 0, 1, 1, 0, 0, 1, 1, 0, 0, 1, 1, 0, 0, 1, 1])
me_blade_right_05.materials.append(mat_leaf_oldergold)
me_blade_right_05.materials.append(mat_leaf_oldershade)
me_blade_right_05.update()
me_blade_right_06 = bpy.data.meshes.new('Blade_Right_06')
me_blade_right_06.from_pydata([(0.03816, 0.01343, 0.006), (0.03583, 0.01995, 0.006427), (0.03034, 0.02419, 0.006), (0.03371, 0.01842, 0.005855), (0.01235, -0.004528, 0.123), (0.005321, 0.01224, 0.1248), (-0.009443, 0.02286, 0.123), (0.0001413, 0.008118, 0.1224), (-0.0339, -0.02594, 0.234), (-0.04065, -0.01299, 0.2364), (-0.05269, -0.00471, 0.234), (-0.04419, -0.01612, 0.2332), (-0.09063, -0.06555, 0.3), (-0.09539, -0.05893, 0.3021), (-0.1019, -0.05406, 0.3), (-0.09657, -0.0601, 0.2993), (-0.1302, -0.09834, 0.306), (-0.1322, -0.09664, 0.3068), (-0.134, -0.09473, 0.306), (-0.1321, -0.0965, 0.3057), (-0.1518, -0.1164, 0.285)], [], [(3, 2, 1, 0), (0, 1, 5, 4), (1, 2, 6, 5), (2, 3, 7, 6), (3, 0, 4, 7), (4, 5, 9, 8), (5, 6, 10, 9), (6, 7, 11, 10), (7, 4, 8, 11), (8, 9, 13, 12), (9, 10, 14, 13), (10, 11, 15, 14), (11, 8, 12, 15), (12, 13, 17, 16), (13, 14, 18, 17), (14, 15, 19, 18), (15, 12, 16, 19), (16, 17, 20), (17, 18, 20), (18, 19, 20), (19, 16, 20)])
me_blade_right_06.polygons.foreach_set('material_index', [1, 0, 0, 1, 1, 0, 0, 1, 1, 0, 0, 1, 1, 0, 0, 1, 1, 0, 0, 1, 1])
me_blade_right_06.materials.append(mat_leaf_oldergold)
me_blade_right_06.materials.append(mat_leaf_oldershade)
me_blade_right_06.update()

# ---- objects
ob_drygrassclump = bpy.data.objects.new('DryGrassClump', None)
ob_crown_main = bpy.data.objects.new('Crown_Main', me_crown_main)
ob_crown_left = bpy.data.objects.new('Crown_Left', me_crown_left)
ob_crown_right = bpy.data.objects.new('Crown_Right', me_crown_right)
ob_blade_main_01 = bpy.data.objects.new('Blade_Main_01', me_blade_main_01)
ob_blade_main_02 = bpy.data.objects.new('Blade_Main_02', me_blade_main_02)
ob_blade_main_03 = bpy.data.objects.new('Blade_Main_03', me_blade_main_03)
ob_blade_main_04 = bpy.data.objects.new('Blade_Main_04', me_blade_main_04)
ob_blade_main_05 = bpy.data.objects.new('Blade_Main_05', me_blade_main_05)
ob_blade_main_06 = bpy.data.objects.new('Blade_Main_06', me_blade_main_06)
ob_blade_main_07 = bpy.data.objects.new('Blade_Main_07', me_blade_main_07)
ob_blade_main_08 = bpy.data.objects.new('Blade_Main_08', me_blade_main_08)
ob_blade_main_09 = bpy.data.objects.new('Blade_Main_09', me_blade_main_09)
ob_blade_main_10 = bpy.data.objects.new('Blade_Main_10', me_blade_main_10)
ob_blade_left_01 = bpy.data.objects.new('Blade_Left_01', me_blade_left_01)
ob_blade_left_02 = bpy.data.objects.new('Blade_Left_02', me_blade_left_02)
ob_blade_left_03 = bpy.data.objects.new('Blade_Left_03', me_blade_left_03)
ob_blade_left_04 = bpy.data.objects.new('Blade_Left_04', me_blade_left_04)
ob_blade_left_05 = bpy.data.objects.new('Blade_Left_05', me_blade_left_05)
ob_blade_left_06 = bpy.data.objects.new('Blade_Left_06', me_blade_left_06)
ob_blade_left_07 = bpy.data.objects.new('Blade_Left_07', me_blade_left_07)
ob_blade_left_08 = bpy.data.objects.new('Blade_Left_08', me_blade_left_08)
ob_blade_right_01 = bpy.data.objects.new('Blade_Right_01', me_blade_right_01)
ob_blade_right_02 = bpy.data.objects.new('Blade_Right_02', me_blade_right_02)
ob_blade_right_03 = bpy.data.objects.new('Blade_Right_03', me_blade_right_03)
ob_blade_right_04 = bpy.data.objects.new('Blade_Right_04', me_blade_right_04)
ob_blade_right_05 = bpy.data.objects.new('Blade_Right_05', me_blade_right_05)
ob_blade_right_06 = bpy.data.objects.new('Blade_Right_06', me_blade_right_06)

# ---- transforms, parenting, visibility, modifiers, constraints
ob_drygrassclump.location = (0.0, 0.0, 0.0)
ob_crown_main.parent = ob_drygrassclump
ob_crown_main.location = (0.0, 0.0, 0.0)
ob_crown_left.parent = ob_drygrassclump
ob_crown_left.location = (0.0, 0.0, 0.0)
ob_crown_right.parent = ob_drygrassclump
ob_crown_right.location = (0.0, 0.0, 0.0)
ob_blade_main_01.parent = ob_drygrassclump
ob_blade_main_01.location = (0.0, 0.0, 0.0)
ob_blade_main_02.parent = ob_drygrassclump
ob_blade_main_02.location = (0.0, 0.0, 0.0)
ob_blade_main_03.parent = ob_drygrassclump
ob_blade_main_03.location = (0.0, 0.0, 0.0)
ob_blade_main_04.parent = ob_drygrassclump
ob_blade_main_04.location = (0.0, 0.0, 0.0)
ob_blade_main_05.parent = ob_drygrassclump
ob_blade_main_05.location = (0.0, 0.0, 0.0)
ob_blade_main_06.parent = ob_drygrassclump
ob_blade_main_06.location = (0.0, 0.0, 0.0)
ob_blade_main_07.parent = ob_drygrassclump
ob_blade_main_07.location = (0.0, 0.0, 0.0)
ob_blade_main_08.parent = ob_drygrassclump
ob_blade_main_08.location = (0.0, 0.0, 0.0)
ob_blade_main_09.parent = ob_drygrassclump
ob_blade_main_09.location = (0.0, 0.0, 0.0)
ob_blade_main_10.parent = ob_drygrassclump
ob_blade_main_10.location = (0.0, 0.0, 0.0)
ob_blade_left_01.parent = ob_drygrassclump
ob_blade_left_01.location = (0.0, 0.0, 0.0)
ob_blade_left_02.parent = ob_drygrassclump
ob_blade_left_02.location = (0.0, 0.0, 0.0)
ob_blade_left_03.parent = ob_drygrassclump
ob_blade_left_03.location = (0.0, 0.0, 0.0)
ob_blade_left_04.parent = ob_drygrassclump
ob_blade_left_04.location = (0.0, 0.0, 0.0)
ob_blade_left_05.parent = ob_drygrassclump
ob_blade_left_05.location = (0.0, 0.0, 0.0)
ob_blade_left_06.parent = ob_drygrassclump
ob_blade_left_06.location = (0.0, 0.0, 0.0)
ob_blade_left_07.parent = ob_drygrassclump
ob_blade_left_07.location = (0.0, 0.0, 0.0)
ob_blade_left_08.parent = ob_drygrassclump
ob_blade_left_08.location = (0.0, 0.0, 0.0)
ob_blade_right_01.parent = ob_drygrassclump
ob_blade_right_01.location = (0.0, 0.0, 0.0)
ob_blade_right_02.parent = ob_drygrassclump
ob_blade_right_02.location = (0.0, 0.0, 0.0)
ob_blade_right_03.parent = ob_drygrassclump
ob_blade_right_03.location = (0.0, 0.0, 0.0)
ob_blade_right_04.parent = ob_drygrassclump
ob_blade_right_04.location = (0.0, 0.0, 0.0)
ob_blade_right_05.parent = ob_drygrassclump
ob_blade_right_05.location = (0.0, 0.0, 0.0)
ob_blade_right_06.parent = ob_drygrassclump
ob_blade_right_06.location = (0.0, 0.0, 0.0)

# ---- collection membership
scene.collection.objects.link(ob_drygrassclump)
scene.collection.objects.link(ob_crown_main)
scene.collection.objects.link(ob_crown_left)
scene.collection.objects.link(ob_crown_right)
scene.collection.objects.link(ob_blade_main_01)
scene.collection.objects.link(ob_blade_main_02)
scene.collection.objects.link(ob_blade_main_03)
scene.collection.objects.link(ob_blade_main_04)
scene.collection.objects.link(ob_blade_main_05)
scene.collection.objects.link(ob_blade_main_06)
scene.collection.objects.link(ob_blade_main_07)
scene.collection.objects.link(ob_blade_main_08)
scene.collection.objects.link(ob_blade_main_09)
scene.collection.objects.link(ob_blade_main_10)
scene.collection.objects.link(ob_blade_left_01)
scene.collection.objects.link(ob_blade_left_02)
scene.collection.objects.link(ob_blade_left_03)
scene.collection.objects.link(ob_blade_left_04)
scene.collection.objects.link(ob_blade_left_05)
scene.collection.objects.link(ob_blade_left_06)
scene.collection.objects.link(ob_blade_left_07)
scene.collection.objects.link(ob_blade_left_08)
scene.collection.objects.link(ob_blade_right_01)
scene.collection.objects.link(ob_blade_right_02)
scene.collection.objects.link(ob_blade_right_03)
scene.collection.objects.link(ob_blade_right_04)
scene.collection.objects.link(ob_blade_right_05)
scene.collection.objects.link(ob_blade_right_06)

# ---- scene / render settings (as saved in the file)
scene.frame_start = 1; scene.frame_end = 250; scene.frame_set(1)
scene.render.engine = 'CYCLES'
scene.render.use_compositing = False
scene.cycles.use_denoising = False
scene.cycles.samples = 128
scene.cycles.use_adaptive_sampling = False
bpy.context.view_layer.update()

# ---- added for rendering (the .blend has no active camera and no usable light): camera, sun
cam_auto = bpy.data.cameras.new('AutoCamera')
cam_auto.lens = 50.0
cam_auto.sensor_width = 36.0
cam_auto.clip_end = 1000.0
ob_auto_camera = bpy.data.objects.new('AutoCamera', cam_auto)
scene.collection.objects.link(ob_auto_camera)
ob_auto_camera.location = (1.10717, -1.32654, 1.22938)
ob_auto_camera.rotation_euler = (1.09748, -7.21219e-08, 0.694738)
scene.camera = ob_auto_camera
light_auto_sun = bpy.data.lights.new('AutoSun', 'SUN')
light_auto_sun.energy = 3.0
light_auto_sun.angle = 0.0523599
ob_auto_sun = bpy.data.objects.new('AutoSun', light_auto_sun)
scene.collection.objects.link(ob_auto_sun)
ob_auto_sun.rotation_euler = (0.872665, 0.174533, 0.523599)
bpy.context.view_layer.update()
